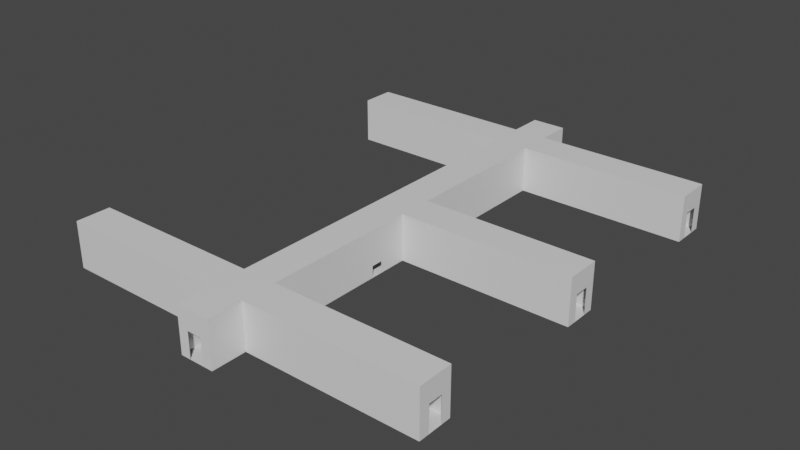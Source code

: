 # Source: PartyFloor.blend  (saved by Blender 3.3.6; exported with 4.5.12 LTS)
import bpy
from mathutils import Matrix  # noqa: F401  (used for matrix-valued properties, if any)

bpy.ops.wm.read_factory_settings(use_empty=True)
scene = bpy.context.scene
scene.name = 'Scene'

# ---- collections
col_collection = bpy.data.collections.new('Collection'); scene.collection.children.link(col_collection)

# ---- materials (node trees are filled in below, after node groups)
mat_wall = bpy.data.materials.new('Wall')
mat_wall.alpha_threshold = 0.0
mat_wall.use_transparent_shadow = False
mat_wall.roughness = 0.5
mat_wall.line_color = (0.0, 0.0, 0.0, 1.0)
mat_metal2 = bpy.data.materials.new('Metal2')
mat_metal2.use_transparent_shadow = False
mat_floor = bpy.data.materials.new('Floor')
mat_floor.use_transparent_shadow = False
mat_ceiling = bpy.data.materials.new('Ceiling')
mat_ceiling.use_transparent_shadow = False

# ---- material node trees
mat_wall.use_nodes = True; mat_wall.node_tree.nodes.clear()
_N = mat_wall.node_tree.nodes; _L = mat_wall.node_tree.links
n0 = _N.new('ShaderNodeOutputMaterial'); n0.name = 'Material Output'; n0.location = (300, 300)
n1 = _N.new('ShaderNodeBsdfPrincipled'); n1.name = 'Principled BSDF'; n1.location = (10, 300)
n1.distribution = 'GGX'
n1.subsurface_method = 'RANDOM_WALK_SKIN'
n1.inputs[3].default_value = 1.45
n1.inputs[27].default_value = (0.0, 0.0, 0.0, 1.0)
n1.inputs[28].default_value = 1.0
_L.new(n1.outputs[0], n0.inputs[0])
n0.is_active_output = True
mat_metal2.use_nodes = True; mat_metal2.node_tree.nodes.clear()
_N = mat_metal2.node_tree.nodes; _L = mat_metal2.node_tree.links
n0 = _N.new('ShaderNodeBsdfPrincipled'); n0.name = 'Principled BSDF'; n0.location = (10, 300)
n0.distribution = 'GGX'
n0.subsurface_method = 'RANDOM_WALK_SKIN'
n0.inputs[0].default_value = (0.214, 0.0, 0.002911, 1.0)
n0.inputs[3].default_value = 1.45
n0.inputs[27].default_value = (0.0, 0.0, 0.0, 1.0)
n0.inputs[28].default_value = 1.0
n1 = _N.new('ShaderNodeOutputMaterial'); n1.name = 'Material Output'; n1.location = (300, 300)
_L.new(n0.outputs[0], n1.inputs[0])
n1.is_active_output = True
mat_floor.use_nodes = True; mat_floor.node_tree.nodes.clear()
_N = mat_floor.node_tree.nodes; _L = mat_floor.node_tree.links
n0 = _N.new('ShaderNodeBsdfPrincipled'); n0.name = 'Principled BSDF'; n0.location = (10, 300)
n0.distribution = 'GGX'
n0.subsurface_method = 'RANDOM_WALK_SKIN'
n0.inputs[3].default_value = 1.45
n0.inputs[27].default_value = (0.0, 0.0, 0.0, 1.0)
n0.inputs[28].default_value = 1.0
n1 = _N.new('ShaderNodeOutputMaterial'); n1.name = 'Material Output'; n1.location = (300, 300)
_L.new(n0.outputs[0], n1.inputs[0])
n1.is_active_output = True
mat_ceiling.use_nodes = True; mat_ceiling.node_tree.nodes.clear()
_N = mat_ceiling.node_tree.nodes; _L = mat_ceiling.node_tree.links
n0 = _N.new('ShaderNodeBsdfPrincipled'); n0.name = 'Principled BSDF'; n0.location = (10, 300)
n0.distribution = 'GGX'
n0.subsurface_method = 'RANDOM_WALK_SKIN'
n0.inputs[3].default_value = 1.45
n0.inputs[27].default_value = (0.0, 0.0, 0.0, 1.0)
n0.inputs[28].default_value = 1.0
n1 = _N.new('ShaderNodeOutputMaterial'); n1.name = 'Material Output'; n1.location = (300, 300)
_L.new(n0.outputs[0], n1.inputs[0])
n1.is_active_output = True

# ---- world
world_world = bpy.data.worlds.new('World'); scene.world = world_world
world_world.use_nodes = True; world_world.node_tree.nodes.clear()
_N = world_world.node_tree.nodes; _L = world_world.node_tree.links
n0 = _N.new('ShaderNodeOutputWorld'); n0.name = 'World Output'; n0.location = (300, 300)
n1 = _N.new('ShaderNodeBackground'); n1.name = 'Background'; n1.location = (10, 300)
n1.inputs[0].default_value = (0.05088, 0.05088, 0.05088, 1.0)
_L.new(n1.outputs[0], n0.inputs[0])
n0.is_active_output = True
world_world.color = (0.05088, 0.05088, 0.05088)
world_world.use_sun_shadow = False
world_world.sun_shadow_jitter_overblur = 0.0

# ---- meshes
me_cube_001 = bpy.data.meshes.new('Cube.001')
me_cube_001.from_pydata([(-6.0, 21.0, 0.0), (-6.0, 21.0, 4.0), (-6.0, 5.0, 4.0), (-6.0, 5.0, 3.0), (-6.0, 1.5, 0.0), (-6.0, 1.5, 4.0), (-6.0, 5.0, 2.75), (-6.0, 5.0, 0.0), (-3.0, 21.0, 4.0), (-6.0, 1.5, 2.75), (-6.0, 2.0, 0.0), (-6.0, 2.0, 4.0), (-6.0, 2.0, 2.75), (-3.0, 21.0, 0.0), (-6.0, 1.5, 3.0), (-6.0, 2.0, 3.0), (-6.0, 5.5, 0.0), (-6.0, 5.5, 4.0), (-6.0, 5.5, 3.0), (-6.0, 5.5, 2.75), (-3.0, 1.5, 0.0), (-3.0, 1.5, 4.0), (12.0, 0.625, 2.25), (12.0, 0.625, 0.0), (12.0, 1.5, 4.0), (12.0, 1.5, 0.0), (-3.0, 0.0, 4.0), (12.0, 0.0, 4.0), (12.0, 0.0, 2.25), (-6.0, -2.384e-07, 4.0), (-6.0, 0.0, 2.75), (-6.0, -1.192e-07, 3.0), (-3.0, 0.0, 0.0), (-6.0, 2.384e-07, 0.0), (12.0, 0.0, 0.0), (-3.0, 5.5, 4.0), (-3.0, 5.5, 0.0), (-6.0, 15.0, 0.0), (-3.0, 15.0, 0.0), (-6.0, 15.0, 4.0), (-3.0, 15.0, 4.0), (-6.0, 18.0, 0.0), (-3.0, 18.0, 0.0), (-3.0, 18.0, 4.0), (-6.0, 18.0, 4.0), (12.0, 15.0, 4.0), (12.0, 15.0, 0.0), (12.0, 18.0, 0.0), (12.0, 18.0, 4.0), (-21.0, 18.0, 4.0), (-21.0, 15.0, 4.0), (-21.0, 15.0, 0.0), (-21.0, 18.0, 0.0), (12.0, 15.0, 2.25), (12.0, 18.0, 2.25), (-21.0, 15.0, 2.25), (-21.0, 18.0, 2.25), (-3.0, 21.0, 2.25), (-6.0, 21.0, 2.25), (-5.125, 21.0, 0.0), (-3.875, 21.0, 0.0), (12.0, 15.88, 0.0), (12.0, 17.12, 0.0), (-21.0, 15.88, 0.0), (-21.0, 17.12, 0.0), (12.0, 17.12, 2.25), (12.0, 15.88, 2.25), (-21.0, 15.88, 2.25), (-21.0, 17.12, 2.25), (-5.125, 21.0, 2.25), (-3.875, 21.0, 2.25), (-3.0, 4.0, 0.0), (-3.0, 5.0, 0.0), (-3.0, 4.0, 1.0), (-3.0, 5.0, 1.0)], [], [(19, 18, 3, 6), (1, 58, 69, 70, 57, 8), (16, 19, 6, 7), (37, 39, 17, 18, 19, 16), (3, 2, 11, 15), (15, 11, 5, 14), (10, 12, 9, 4), (12, 15, 14, 9), (6, 3, 15, 12), (18, 17, 2, 3), (20, 21, 35, 36, 72, 74, 73, 71), (16, 7, 10, 4, 33, 32, 20, 71, 72, 36), (20, 32, 34, 23, 25), (26, 21, 24, 27), (21, 20, 25, 24), (23, 22, 24, 25), (22, 28, 27, 24), (9, 14, 31, 30), (14, 5, 29, 31), (26, 29, 5, 11, 2, 17, 35, 21), (36, 38, 37, 16), (43, 44, 1, 8), (42, 43, 8, 57, 13), (42, 13, 60, 59, 0, 41), (36, 35, 40, 38), (35, 17, 39, 40), (37, 41, 52, 64, 63, 51), (0, 58, 1, 44, 41), (38, 42, 41, 37), (40, 43, 48, 45), (40, 39, 44, 43), (62, 65, 54, 47), (42, 38, 46, 61, 62, 47), (38, 40, 45, 53, 46), (43, 42, 47, 54, 48), (63, 67, 55, 51), (44, 39, 50, 49), (39, 37, 51, 55, 50), (41, 44, 49, 56, 52), (54, 65, 66, 53, 45, 48), (55, 67, 68, 56, 49, 50), (69, 58, 0, 59), (57, 70, 60, 13), (52, 56, 68, 64), (46, 53, 66, 61)])
me_cube_001.polygons.foreach_set('material_index', [1, 0, 1, 0, 0, 0, 1, 1, 1, 0, 0, 2, 2, 3, 0, 0, 0, 1, 0, 3, 2, 3, 0, 2, 0, 3, 2, 0, 2, 3, 3, 0, 2, 0, 0, 0, 3, 0, 0, 0, 0, 0, 0, 0, 0])
_uv = me_cube_001.uv_layers.new(name='UVMap')
_uv.uv.foreach_set('vector', [0.5, 0.527, 0.5625, 0.527, 0.5625, 0.5541, 0.5, 0.5541, 0.625, 0.5, 0.5, 0.5, 0.5, 0.5, 0.5, 0.5, 0.5, 0.5, 0.625, 0.5, 0.375, 0.527, 0.5, 0.527, 0.5, 0.5541, 0.375, 0.5541, 0.375, 0.5164, 0.625, 0.5164, 0.625, 0.527, 0.5625, 0.527, 0.5, 0.527, 0.375, 0.527, 0.5625, 0.5541, 0.625, 0.5541, 0.625, 0.5769, 0.5625, 0.5769, 0.5625, 0.5769, 0.625, 0.5769, 0.625, 0.5833, 0.5625, 0.5833, 0.375, 0.5769, 0.5, 0.5769, 0.5, 0.5833, 0.375, 0.5833, 0.5, 0.5769, 0.5625, 0.5769, 0.5625, 0.5833, 0.5, 0.5833, 0.5, 0.5541, 0.5625, 0.5541, 0.5625, 0.5769, 0.5, 0.5769, 0.5625, 0.527, 0.625, 0.527, 0.625, 0.5541, 0.5625, 0.5541, 0.375, 0.6058, 0.625, 0.6058, 0.625, 0.5828, 0.375, 0.5829, 0.375, 0.5857, 0.4418, 0.586, 0.4421, 0.5916, 0.375, 0.5915, 0.375, 0.527, 0.375, 0.5541, 0.375, 0.5769, 0.375, 0.5833, 0.375, 0.625, 0.375, 0.6362, 0.375, 0.6058, 0.375, 0.5915, 0.375, 0.5857, 0.375, 0.5829, 0.375, 0.6058, 0.375, 0.6362, 0.375, 0.6362, 0.375, 0.6261, 0.375, 0.6058, 0.0, 0.0, 0.0, 0.0, 0.0, 0.0, 0.0, 0.0, 0.625, 0.6058, 0.375, 0.6058, 0.375, 0.6058, 0.625, 0.6058, 0.3934, 0.6118, 0.6066, 0.6118, 0.625, 0.6058, 0.375, 0.6058, 0.6066, 0.6118, 0.6066, 0.6362, 0.625, 0.6362, 0.625, 0.6058, 0.5, 0.5833, 0.5625, 0.5833, 0.5625, 0.625, 0.5, 0.625, 0.5625, 0.5833, 0.625, 0.5833, 0.625, 0.625, 0.5625, 0.625, 0.3125, 0.3029, 0.625, 0.625, 0.625, 0.5833, 0.625, 0.5769, 0.625, 0.5541, 0.625, 0.527, 0.625, 0.5828, 0.625, 0.6058, 0.375, 0.5829, 0.375, 0.5504, 0.375, 0.5164, 0.375, 0.527, 0.625, 0.5252, 0.625, 0.5082, 0.625, 0.5, 0.625, 0.5, 0.375, 0.5252, 0.625, 0.5252, 0.625, 0.5, 0.5, 0.5, 0.375, 0.5, 0.375, 0.5252, 0.375, 0.5, 0.375, 0.5, 0.375, 0.5, 0.375, 0.5, 0.375, 0.5082, 0.375, 0.5829, 0.625, 0.5828, 0.625, 0.5503, 0.375, 0.5504, 0.625, 0.5828, 0.625, 0.527, 0.625, 0.5164, 0.625, 0.5503, 0.375, 0.5164, 0.375, 0.5082, 0.375, 0.5082, 0.375, 0.511, 0.375, 0.5137, 0.375, 0.5164, 0.375, 0.5, 0.5, 0.5, 0.625, 0.5, 0.625, 0.5082, 0.375, 0.5082, 0.375, 0.5504, 0.375, 0.5252, 0.375, 0.5082, 0.375, 0.5164, 0.625, 0.5503, 0.625, 0.5252, 0.625, 0.5252, 0.625, 0.5503, 0.625, 0.5503, 0.625, 0.5164, 0.625, 0.5082, 0.625, 0.5252, 0.375, 0.5336, 0.5, 0.5336, 0.5, 0.5252, 0.375, 0.5252, 0.375, 0.5252, 0.375, 0.5504, 0.375, 0.5504, 0.375, 0.542, 0.375, 0.5336, 0.375, 0.5252, 0.375, 0.5504, 0.625, 0.5503, 0.625, 0.5503, 0.5, 0.5504, 0.375, 0.5504, 0.625, 0.5252, 0.375, 0.5252, 0.375, 0.5252, 0.5, 0.5252, 0.625, 0.5252, 0.375, 0.5137, 0.5, 0.5137, 0.5, 0.5164, 0.375, 0.5164, 0.625, 0.5082, 0.625, 0.5164, 0.625, 0.5164, 0.625, 0.5082, 0.625, 0.5164, 0.375, 0.5164, 0.375, 0.5164, 0.5, 0.5164, 0.625, 0.5164, 0.375, 0.5082, 0.625, 0.5082, 0.625, 0.5082, 0.5, 0.5082, 0.375, 0.5082, 0.5, 0.5252, 0.5, 0.5336, 0.5, 0.542, 0.5, 0.5504, 0.625, 0.5503, 0.625, 0.5252, 0.5, 0.5164, 0.5, 0.5137, 0.5, 0.511, 0.5, 0.5082, 0.625, 0.5082, 0.625, 0.5164, 0.5, 0.5, 0.5, 0.5, 0.375, 0.5, 0.375, 0.5, 0.5, 0.5, 0.5, 0.5, 0.375, 0.5, 0.375, 0.5, 0.375, 0.5082, 0.5, 0.5082, 0.5, 0.511, 0.375, 0.511, 0.375, 0.5504, 0.5, 0.5504, 0.5, 0.542, 0.375, 0.542])
me_cube_001.materials.append(mat_wall)
me_cube_001.materials.append(mat_metal2)
me_cube_001.materials.append(mat_floor)
me_cube_001.materials.append(mat_ceiling)
me_cube_001.update()
me_cube_002 = bpy.data.meshes.new('Cube.002')
me_cube_002.from_pydata([(-3.0, 4.0, 0.0), (-3.0, 5.0, 0.0), (-3.0, 4.0, 1.0), (-3.0, 5.0, 1.0)], [], [(0, 2, 3, 1)])
_uv = me_cube_002.uv_layers.new(name='UVMap')
_uv.uv.foreach_set('vector', [0.375, 0.5915, 0.4421, 0.5916, 0.4418, 0.586, 0.375, 0.5857])
me_cube_002.materials.append(mat_wall)
me_cube_002.materials.append(mat_metal2)
me_cube_002.update()

# ---- objects
ob_cube = bpy.data.objects.new('Cube', me_cube_001)
ob_origin = bpy.data.objects.new('Origin', None)
ob_cube_001 = bpy.data.objects.new('Cube.001', me_cube_002)

# ---- transforms, parenting, visibility, modifiers, constraints
ob_cube.location = (0.0, 0.0, 0.0)
_m = ob_cube.modifiers.new('Mirror', 'MIRROR')
_m.use_axis = (False, True, False)
ob_origin.location = (0.0, 0.0, 0.0)
ob_cube_001.location = (0.0, 0.0, 0.0)

# ---- collection membership
col_collection.objects.link(ob_cube)
col_collection.objects.link(ob_origin)
col_collection.objects.link(ob_cube_001)

# ---- scene / render settings (as saved in the file)
scene.frame_start = 1; scene.frame_end = 250; scene.frame_set(1)
scene.render.engine = 'BLENDER_EEVEE_NEXT'
scene.cycles.sampling_pattern = 'TABULATED_SOBOL'
scene.cycles.use_light_tree = False
scene.view_settings.view_transform = 'Filmic'
bpy.context.view_layer.update()

# ---- added for rendering (the .blend has no active camera and no usable light): camera, sun
cam_auto = bpy.data.cameras.new('AutoCamera')
cam_auto.lens = 50.0
cam_auto.sensor_width = 36.0
cam_auto.clip_end = 1000.0
ob_auto_camera = bpy.data.objects.new('AutoCamera', cam_auto)
scene.collection.objects.link(ob_auto_camera)
ob_auto_camera.location = (45.0578, -59.4694, 41.6463)
ob_auto_camera.rotation_euler = (1.09748, -7.21219e-08, 0.694738)
scene.camera = ob_auto_camera
light_auto_sun = bpy.data.lights.new('AutoSun', 'SUN')
light_auto_sun.energy = 3.0
light_auto_sun.angle = 0.0523599
ob_auto_sun = bpy.data.objects.new('AutoSun', light_auto_sun)
scene.collection.objects.link(ob_auto_sun)
ob_auto_sun.rotation_euler = (0.872665, 0.174533, 0.523599)
bpy.context.view_layer.update()
